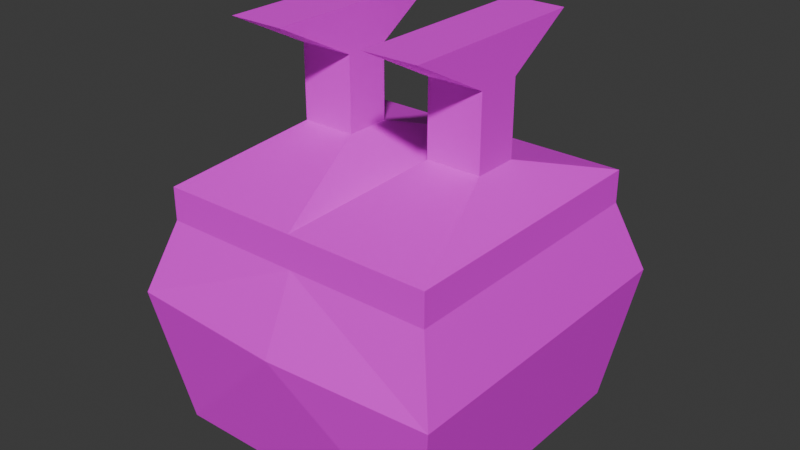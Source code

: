 # Source: chick.blend  (saved by Blender 4.2.66; exported with 4.5.12 LTS)
import bpy
from mathutils import Matrix  # noqa: F401  (used for matrix-valued properties, if any)

bpy.ops.wm.read_factory_settings(use_empty=True)
scene = bpy.context.scene
scene.name = 'Scene'

# ---- collections
col_collection = bpy.data.collections.new('Collection'); scene.collection.children.link(col_collection)
col_export = bpy.data.collections.new('Export'); scene.collection.children.link(col_export)

# ---- images (referenced by path relative to the original .blend; pixels are not part of the script)
import os
ASSET_DIR = os.environ.get("B2B_ASSET_DIR", "")  # directory of the original .blend (textures are referenced by path, not embedded)
HERE = os.path.dirname(os.path.abspath(__file__))  # packed textures are extracted next to this script under _unpacked/

def load_image(name, relpath, width, height, colorspace="sRGB"):
    """Load a texture the original file referenced (path relative to the .blend, or extracted next to this script)."""
    p = next((c for c in (os.path.join(HERE, relpath), os.path.join(ASSET_DIR, relpath)) if relpath and os.path.exists(c)), "")
    if p:
        img = bpy.data.images.load(p, check_existing=True)
        img.name = name
    else:  # same state as the original file: an image datablock whose file is absent (Cycles renders it pink)
        img = bpy.data.images.new(name, width, height)
        img.source = "FILE"
        img.filepath = "//" + (relpath or name)
    img.colorspace_settings.name = colorspace
    return img
img_chickbody = load_image('ChickBody', 'ChickBody.png', 1024, 1024, 'sRGB')

# ---- materials (node trees are filled in below, after node groups)
mat_material_chick = bpy.data.materials.new('Material.Chick')

# ---- material node trees
mat_material_chick.use_nodes = True; mat_material_chick.node_tree.nodes.clear()
_N = mat_material_chick.node_tree.nodes; _L = mat_material_chick.node_tree.links
n0 = _N.new('ShaderNodeBsdfPrincipled'); n0.name = 'Principled BSDF'; n0.location = (10, 300)
n1 = _N.new('ShaderNodeOutputMaterial'); n1.name = 'Material Output'; n1.location = (300, 300)
n2 = _N.new('ShaderNodeTexImage'); n2.name = 'Image Texture'; n2.location = (-280, 280)
n2.image = img_chickbody
_L.new(n0.outputs[0], n1.inputs[0])
_L.new(n2.outputs[0], n0.inputs[0])
n1.is_active_output = True

# ---- world
world_world = bpy.data.worlds.new('World'); scene.world = world_world
world_world.use_nodes = True; world_world.node_tree.nodes.clear()
_N = world_world.node_tree.nodes; _L = world_world.node_tree.links
n0 = _N.new('ShaderNodeOutputWorld'); n0.name = 'World Output'; n0.location = (300, 300)
n1 = _N.new('ShaderNodeBackground'); n1.name = 'Background'; n1.location = (10, 300)
n1.inputs[0].default_value = (0.05088, 0.05088, 0.05088, 1.0)
_L.new(n1.outputs[0], n0.inputs[0])
n0.is_active_output = True
world_world.color = (0.05088, 0.05088, 0.05088)
world_world.sun_shadow_jitter_overblur = 0.0

# ---- meshes
me_cube_001 = bpy.data.meshes.new('Cube.001')
me_cube_001.from_pydata([(0.2101, -0.2101, 0.01099), (0.1457, -0.02402, 0.4312), (0.2101, 0.2101, 0.01099), (0.1457, 0.04409, 0.4312), (0.0, 0.2101, 0.01099), (0.0, 0.2101, 0.3286), (0.0, -0.2101, 0.01099), (0.0, -0.2101, 0.3286), (0.2101, 0.2101, 0.3286), (0.0644, 0.04409, 0.4312), (0.2101, -0.2101, 0.3286), (0.0644, -0.02402, 0.4312), (0.0, 0.2101, 0.3778), (0.0, -0.2101, 0.3778), (0.2101, 0.2101, 0.3778), (0.2101, -0.2101, 0.3778), (0.0644, 0.04409, 0.5411), (0.0644, -0.02402, 0.5411), (0.1457, 0.04409, 0.5411), (0.1457, -0.02402, 0.5411), (0.0644, 0.1457, 0.6047), (0.0644, -0.1457, 0.6047), (0.1457, 0.1457, 0.6047), (0.1457, -0.1457, 0.6047), (0.2451, 0.2451, 0.2211), (0.2451, -0.2451, 0.2211), (0.0, -0.2597, 0.2211), (0.0, 0.2597, 0.2211)], [], [(27, 5, 8, 24), (24, 8, 10, 25), (4, 2, 0, 6), (25, 10, 7, 26), (3, 9, 16, 18), (12, 14, 8, 5), (14, 15, 10, 8), (15, 13, 7, 10), (13, 12, 5, 7), (11, 9, 12, 13), (9, 3, 14, 12), (3, 1, 15, 14), (1, 11, 13, 15), (19, 18, 22, 23), (1, 3, 18, 19), (9, 11, 17, 16), (11, 1, 19, 17), (22, 20, 21, 23), (16, 17, 21, 20), (17, 19, 23, 21), (18, 16, 20, 22), (0, 25, 26, 6), (2, 24, 25, 0), (4, 27, 24, 2)])
_uv = me_cube_001.uv_layers.new(name='UVMap')
_uv.uv.foreach_set('vector', [0.4038, 0.1723, 0.4045, 0.05922, 0.6212, 0.05922, 0.6569, 0.1716, 0.1712, 0.5143, 0.05924, 0.4782, 0.05924, 0.04464, 0.1712, 0.008495, 0.6739, 0.459, 0.8906, 0.459, 0.8906, 0.8924, 0.6739, 0.8924, 0.4038, 0.5667, 0.4394, 0.4543, 0.6562, 0.4543, 0.6569, 0.5673, 0.5885, 0.912, 0.5046, 0.912, 0.5046, 0.7987, 0.5885, 0.7987, 0.4045, 0.008495, 0.6212, 0.008495, 0.6212, 0.05922, 0.4045, 0.05922, 0.008495, 0.4782, 0.008495, 0.04464, 0.05924, 0.04464, 0.05924, 0.4782, 0.4395, 0.4036, 0.6562, 0.4036, 0.6562, 0.4543, 0.4394, 0.4543, 0.9076, 0.7596, 0.9076, 0.3261, 0.9584, 0.3261, 0.9584, 0.7596, 0.7403, 0.1999, 0.7403, 0.2702, 0.6739, 0.442, 0.6739, 0.008495, 0.7403, 0.2702, 0.8242, 0.2702, 0.8906, 0.442, 0.6739, 0.442, 0.8242, 0.2702, 0.8242, 0.1999, 0.8906, 0.008495, 0.8906, 0.442, 0.8242, 0.1999, 0.7403, 0.1999, 0.6739, 0.008495, 0.8906, 0.008495, 0.2701, 0.6568, 0.2701, 0.7271, 0.2045, 0.8319, 0.2045, 0.5313, 0.3835, 0.6568, 0.3835, 0.7271, 0.2701, 0.7271, 0.2701, 0.6568, 0.1875, 0.6361, 0.1875, 0.7064, 0.0741, 0.7064, 0.0741, 0.6361, 0.09236, 0.9622, 0.008495, 0.9623, 0.008495, 0.849, 0.09236, 0.8489, 0.9915, 0.3091, 0.9076, 0.3091, 0.9076, 0.008495, 0.9915, 0.008495, 0.0741, 0.6361, 0.0741, 0.7064, 0.008495, 0.8319, 0.008495, 0.5313, 0.4038, 0.7987, 0.4877, 0.7987, 0.4877, 0.9226, 0.4038, 0.9226, 0.1932, 0.9553, 0.1094, 0.9553, 0.1094, 0.8489, 0.1932, 0.8489, 0.4392, 0.7817, 0.4038, 0.5667, 0.6569, 0.5673, 0.6559, 0.7817, 0.3868, 0.4782, 0.1712, 0.5143, 0.1712, 0.008495, 0.3868, 0.04464, 0.4047, 0.3866, 0.4038, 0.1723, 0.6569, 0.1716, 0.6215, 0.3866])
me_cube_001.materials.append(mat_material_chick)
me_cube_001.update()

# ---- objects
ob_chick = bpy.data.objects.new('Chick', me_cube_001)

# ---- transforms, parenting, visibility, modifiers, constraints
ob_chick.location = (0.0, 0.0, 0.0)
_m = ob_chick.modifiers.new('Mirror', 'MIRROR')
_m.use_clip = True

# ---- collection membership
col_export.objects.link(ob_chick)

# ---- scene / render settings (as saved in the file)
scene.frame_start = 1; scene.frame_end = 250; scene.frame_set(1)
scene.render.engine = 'BLENDER_EEVEE_NEXT'
bpy.context.view_layer.update()

# ---- added for rendering (the .blend has no active camera and no usable light): camera, sun
cam_auto = bpy.data.cameras.new('AutoCamera')
cam_auto.lens = 50.0
cam_auto.sensor_width = 36.0
cam_auto.clip_end = 1000.0
ob_auto_camera = bpy.data.objects.new('AutoCamera', cam_auto)
scene.collection.objects.link(ob_auto_camera)
ob_auto_camera.location = (0.859314, -1.03118, 0.995316)
ob_auto_camera.rotation_euler = (1.09748, -7.21219e-08, 0.694738)
scene.camera = ob_auto_camera
light_auto_sun = bpy.data.lights.new('AutoSun', 'SUN')
light_auto_sun.energy = 3.0
light_auto_sun.angle = 0.0523599
ob_auto_sun = bpy.data.objects.new('AutoSun', light_auto_sun)
scene.collection.objects.link(ob_auto_sun)
ob_auto_sun.rotation_euler = (0.872665, 0.174533, 0.523599)
bpy.context.view_layer.update()
